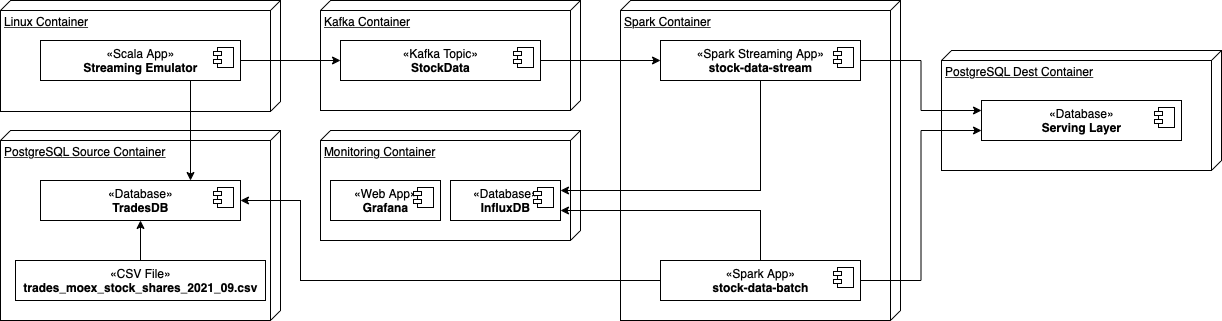

The diagram above was exported from draw.io. Its source (the exported page's mxGraphModel, read from the mxfile embedded in the PNG):
<mxGraphModel dx="1298" dy="755" grid="1" gridSize="10" guides="1" tooltips="1" connect="1" arrows="1" fold="1" page="1" pageScale="1" pageWidth="827" pageHeight="1169" math="0" shadow="0">
  <root>
    <mxCell id="0" />
    <mxCell id="1" parent="0" />
    <mxCell id="2DFDEMDYx1KU5rBFIojE-17" value="Monitoring Container" style="verticalAlign=top;align=left;spacingTop=8;spacingLeft=2;spacingRight=12;shape=cube;size=10;direction=south;fontStyle=4;html=1;" vertex="1" parent="1">
      <mxGeometry x="380" y="170" width="260" height="110" as="geometry" />
    </mxCell>
    <mxCell id="2DFDEMDYx1KU5rBFIojE-6" value="PostgreSQL Source Container" style="verticalAlign=top;align=left;spacingTop=8;spacingLeft=2;spacingRight=12;shape=cube;size=10;direction=south;fontStyle=4;html=1;" vertex="1" parent="1">
      <mxGeometry x="60" y="170" width="280" height="190" as="geometry" />
    </mxCell>
    <mxCell id="2DFDEMDYx1KU5rBFIojE-7" value="Linux Container" style="verticalAlign=top;align=left;spacingTop=8;spacingLeft=2;spacingRight=12;shape=cube;size=10;direction=south;fontStyle=4;html=1;" vertex="1" parent="1">
      <mxGeometry x="60" y="40" width="280" height="111" as="geometry" />
    </mxCell>
    <mxCell id="2DFDEMDYx1KU5rBFIojE-2" value="PostgreSQL Dest Container" style="verticalAlign=top;align=left;spacingTop=8;spacingLeft=2;spacingRight=12;shape=cube;size=10;direction=south;fontStyle=4;html=1;" vertex="1" parent="1">
      <mxGeometry x="1001" y="90" width="280" height="120" as="geometry" />
    </mxCell>
    <mxCell id="2DFDEMDYx1KU5rBFIojE-1" value="Spark Container" style="verticalAlign=top;align=left;spacingTop=8;spacingLeft=2;spacingRight=12;shape=cube;size=10;direction=south;fontStyle=4;html=1;" vertex="1" parent="1">
      <mxGeometry x="680" y="40" width="280" height="320" as="geometry" />
    </mxCell>
    <mxCell id="4ID-0AfamHI-X3ZOXnaU-17" value="Kafka Container" style="verticalAlign=top;align=left;spacingTop=8;spacingLeft=2;spacingRight=12;shape=cube;size=10;direction=south;fontStyle=4;html=1;" parent="1" vertex="1">
      <mxGeometry x="380" y="40" width="260" height="110" as="geometry" />
    </mxCell>
    <mxCell id="2DFDEMDYx1KU5rBFIojE-8" style="edgeStyle=orthogonalEdgeStyle;rounded=0;orthogonalLoop=1;jettySize=auto;html=1;exitX=1;exitY=0.5;exitDx=0;exitDy=0;entryX=0;entryY=0.5;entryDx=0;entryDy=0;" edge="1" parent="1" source="4ID-0AfamHI-X3ZOXnaU-1" target="4ID-0AfamHI-X3ZOXnaU-3">
      <mxGeometry relative="1" as="geometry" />
    </mxCell>
    <mxCell id="2DFDEMDYx1KU5rBFIojE-15" style="edgeStyle=orthogonalEdgeStyle;rounded=0;orthogonalLoop=1;jettySize=auto;html=1;exitX=0.75;exitY=1;exitDx=0;exitDy=0;entryX=0.75;entryY=0;entryDx=0;entryDy=0;" edge="1" parent="1" source="4ID-0AfamHI-X3ZOXnaU-1" target="2DFDEMDYx1KU5rBFIojE-10">
      <mxGeometry relative="1" as="geometry" />
    </mxCell>
    <mxCell id="4ID-0AfamHI-X3ZOXnaU-1" value="«Scala App»&lt;br&gt;&lt;b&gt;Streaming Emulator&lt;/b&gt;" style="html=1;dropTarget=0;" parent="1" vertex="1">
      <mxGeometry x="100" y="80" width="200" height="40" as="geometry" />
    </mxCell>
    <mxCell id="4ID-0AfamHI-X3ZOXnaU-2" value="" style="shape=module;jettyWidth=8;jettyHeight=4;" parent="4ID-0AfamHI-X3ZOXnaU-1" vertex="1">
      <mxGeometry x="1" width="20" height="20" relative="1" as="geometry">
        <mxPoint x="-27" y="7" as="offset" />
      </mxGeometry>
    </mxCell>
    <mxCell id="2DFDEMDYx1KU5rBFIojE-5" style="edgeStyle=orthogonalEdgeStyle;rounded=0;orthogonalLoop=1;jettySize=auto;html=1;exitX=1;exitY=0.5;exitDx=0;exitDy=0;entryX=0;entryY=0.5;entryDx=0;entryDy=0;" edge="1" parent="1" source="4ID-0AfamHI-X3ZOXnaU-3" target="4ID-0AfamHI-X3ZOXnaU-11">
      <mxGeometry relative="1" as="geometry" />
    </mxCell>
    <mxCell id="4ID-0AfamHI-X3ZOXnaU-3" value="«Kafka Topic»&lt;br&gt;&lt;b&gt;StockData&lt;/b&gt;" style="html=1;dropTarget=0;" parent="1" vertex="1">
      <mxGeometry x="400" y="80" width="200" height="40" as="geometry" />
    </mxCell>
    <mxCell id="4ID-0AfamHI-X3ZOXnaU-4" value="" style="shape=module;jettyWidth=8;jettyHeight=4;" parent="4ID-0AfamHI-X3ZOXnaU-3" vertex="1">
      <mxGeometry x="1" width="20" height="20" relative="1" as="geometry">
        <mxPoint x="-27" y="7" as="offset" />
      </mxGeometry>
    </mxCell>
    <mxCell id="2DFDEMDYx1KU5rBFIojE-12" style="edgeStyle=orthogonalEdgeStyle;rounded=0;orthogonalLoop=1;jettySize=auto;html=1;exitX=0.5;exitY=0;exitDx=0;exitDy=0;entryX=0.5;entryY=1;entryDx=0;entryDy=0;" edge="1" parent="1" source="4ID-0AfamHI-X3ZOXnaU-7" target="2DFDEMDYx1KU5rBFIojE-10">
      <mxGeometry relative="1" as="geometry" />
    </mxCell>
    <mxCell id="4ID-0AfamHI-X3ZOXnaU-7" value="«CSV File»&lt;br&gt;&lt;b&gt;trades_moex_stock_shares_2021_09.csv&lt;/b&gt;" style="html=1;dropTarget=0;" parent="1" vertex="1">
      <mxGeometry x="75" y="300" width="250" height="40" as="geometry" />
    </mxCell>
    <mxCell id="2DFDEMDYx1KU5rBFIojE-3" style="edgeStyle=orthogonalEdgeStyle;rounded=0;orthogonalLoop=1;jettySize=auto;html=1;exitX=1;exitY=0.5;exitDx=0;exitDy=0;entryX=0;entryY=0.25;entryDx=0;entryDy=0;" edge="1" parent="1" source="4ID-0AfamHI-X3ZOXnaU-11" target="4ID-0AfamHI-X3ZOXnaU-20">
      <mxGeometry relative="1" as="geometry" />
    </mxCell>
    <mxCell id="2DFDEMDYx1KU5rBFIojE-23" style="edgeStyle=orthogonalEdgeStyle;rounded=0;orthogonalLoop=1;jettySize=auto;html=1;exitX=0.5;exitY=1;exitDx=0;exitDy=0;entryX=1;entryY=0.25;entryDx=0;entryDy=0;" edge="1" parent="1" source="4ID-0AfamHI-X3ZOXnaU-11" target="2DFDEMDYx1KU5rBFIojE-19">
      <mxGeometry relative="1" as="geometry" />
    </mxCell>
    <mxCell id="4ID-0AfamHI-X3ZOXnaU-11" value="«Spark Streaming App»&lt;br&gt;&lt;b&gt;stock-data-stream&lt;/b&gt;" style="html=1;dropTarget=0;" parent="1" vertex="1">
      <mxGeometry x="720" y="80" width="200" height="40" as="geometry" />
    </mxCell>
    <mxCell id="4ID-0AfamHI-X3ZOXnaU-12" value="" style="shape=module;jettyWidth=8;jettyHeight=4;" parent="4ID-0AfamHI-X3ZOXnaU-11" vertex="1">
      <mxGeometry x="1" width="20" height="20" relative="1" as="geometry">
        <mxPoint x="-27" y="7" as="offset" />
      </mxGeometry>
    </mxCell>
    <mxCell id="2DFDEMDYx1KU5rBFIojE-4" style="edgeStyle=orthogonalEdgeStyle;rounded=0;orthogonalLoop=1;jettySize=auto;html=1;exitX=1;exitY=0.5;exitDx=0;exitDy=0;entryX=0;entryY=0.75;entryDx=0;entryDy=0;" edge="1" parent="1" source="4ID-0AfamHI-X3ZOXnaU-13" target="4ID-0AfamHI-X3ZOXnaU-20">
      <mxGeometry relative="1" as="geometry" />
    </mxCell>
    <mxCell id="2DFDEMDYx1KU5rBFIojE-18" style="edgeStyle=orthogonalEdgeStyle;rounded=0;orthogonalLoop=1;jettySize=auto;html=1;exitX=0;exitY=0.5;exitDx=0;exitDy=0;entryX=1;entryY=0.5;entryDx=0;entryDy=0;" edge="1" parent="1" source="4ID-0AfamHI-X3ZOXnaU-13" target="2DFDEMDYx1KU5rBFIojE-10">
      <mxGeometry relative="1" as="geometry">
        <Array as="points">
          <mxPoint x="360" y="320" />
          <mxPoint x="360" y="240" />
        </Array>
      </mxGeometry>
    </mxCell>
    <mxCell id="2DFDEMDYx1KU5rBFIojE-24" style="edgeStyle=orthogonalEdgeStyle;rounded=0;orthogonalLoop=1;jettySize=auto;html=1;exitX=0.5;exitY=0;exitDx=0;exitDy=0;entryX=1;entryY=0.75;entryDx=0;entryDy=0;" edge="1" parent="1" source="4ID-0AfamHI-X3ZOXnaU-13" target="2DFDEMDYx1KU5rBFIojE-19">
      <mxGeometry relative="1" as="geometry" />
    </mxCell>
    <mxCell id="4ID-0AfamHI-X3ZOXnaU-13" value="«Spark App»&lt;br&gt;&lt;b&gt;stock-data-batch&lt;/b&gt;" style="html=1;dropTarget=0;" parent="1" vertex="1">
      <mxGeometry x="720" y="300" width="200" height="40" as="geometry" />
    </mxCell>
    <mxCell id="4ID-0AfamHI-X3ZOXnaU-14" value="" style="shape=module;jettyWidth=8;jettyHeight=4;" parent="4ID-0AfamHI-X3ZOXnaU-13" vertex="1">
      <mxGeometry x="1" width="20" height="20" relative="1" as="geometry">
        <mxPoint x="-27" y="7" as="offset" />
      </mxGeometry>
    </mxCell>
    <mxCell id="4ID-0AfamHI-X3ZOXnaU-20" value="«Database»&lt;br&gt;&lt;b&gt;Serving Layer&lt;/b&gt;" style="html=1;dropTarget=0;" parent="1" vertex="1">
      <mxGeometry x="1041" y="140" width="200" height="40" as="geometry" />
    </mxCell>
    <mxCell id="4ID-0AfamHI-X3ZOXnaU-21" value="" style="shape=module;jettyWidth=8;jettyHeight=4;" parent="4ID-0AfamHI-X3ZOXnaU-20" vertex="1">
      <mxGeometry x="1" width="20" height="20" relative="1" as="geometry">
        <mxPoint x="-27" y="7" as="offset" />
      </mxGeometry>
    </mxCell>
    <mxCell id="2DFDEMDYx1KU5rBFIojE-10" value="«Database»&lt;br&gt;&lt;b&gt;TradesDB&lt;/b&gt;" style="html=1;dropTarget=0;" vertex="1" parent="1">
      <mxGeometry x="100" y="220" width="200" height="40" as="geometry" />
    </mxCell>
    <mxCell id="2DFDEMDYx1KU5rBFIojE-11" value="" style="shape=module;jettyWidth=8;jettyHeight=4;" vertex="1" parent="2DFDEMDYx1KU5rBFIojE-10">
      <mxGeometry x="1" width="20" height="20" relative="1" as="geometry">
        <mxPoint x="-27" y="7" as="offset" />
      </mxGeometry>
    </mxCell>
    <mxCell id="2DFDEMDYx1KU5rBFIojE-19" value="«Database»&lt;br&gt;&lt;b&gt;InfluxDB&lt;/b&gt;" style="html=1;dropTarget=0;" vertex="1" parent="1">
      <mxGeometry x="510" y="220" width="110" height="40" as="geometry" />
    </mxCell>
    <mxCell id="2DFDEMDYx1KU5rBFIojE-20" value="" style="shape=module;jettyWidth=8;jettyHeight=4;" vertex="1" parent="2DFDEMDYx1KU5rBFIojE-19">
      <mxGeometry x="1" width="20" height="20" relative="1" as="geometry">
        <mxPoint x="-27" y="7" as="offset" />
      </mxGeometry>
    </mxCell>
    <mxCell id="2DFDEMDYx1KU5rBFIojE-21" value="«Web App»&lt;br&gt;&lt;b&gt;Grafana&lt;/b&gt;" style="html=1;dropTarget=0;" vertex="1" parent="1">
      <mxGeometry x="390" y="220" width="110" height="40" as="geometry" />
    </mxCell>
    <mxCell id="2DFDEMDYx1KU5rBFIojE-22" value="" style="shape=module;jettyWidth=8;jettyHeight=4;" vertex="1" parent="2DFDEMDYx1KU5rBFIojE-21">
      <mxGeometry x="1" width="20" height="20" relative="1" as="geometry">
        <mxPoint x="-27" y="7" as="offset" />
      </mxGeometry>
    </mxCell>
  </root>
</mxGraphModel>